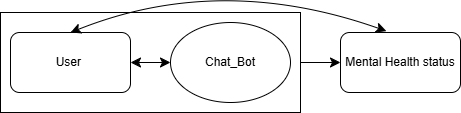

The diagram above was exported from draw.io. Its source (the exported page's mxGraphModel, read from the mxfile embedded in the PNG):
<mxGraphModel dx="1042" dy="581" grid="1" gridSize="10" guides="1" tooltips="1" connect="1" arrows="1" fold="1" page="1" pageScale="1" pageWidth="827" pageHeight="1169" math="0" shadow="0">
  <root>
    <mxCell id="WIyWlLk6GJQsqaUBKTNV-0" />
    <mxCell id="WIyWlLk6GJQsqaUBKTNV-1" parent="WIyWlLk6GJQsqaUBKTNV-0" />
    <mxCell id="p8CYoWCfMWJ2YINcWP4D-5" value="" style="rounded=0;whiteSpace=wrap;html=1;fillColor=none;" vertex="1" parent="WIyWlLk6GJQsqaUBKTNV-1">
      <mxGeometry x="200" y="350" width="300" height="100" as="geometry" />
    </mxCell>
    <mxCell id="p8CYoWCfMWJ2YINcWP4D-6" value="User&amp;nbsp;" style="rounded=1;whiteSpace=wrap;html=1;" vertex="1" parent="WIyWlLk6GJQsqaUBKTNV-1">
      <mxGeometry x="210" y="370" width="120" height="60" as="geometry" />
    </mxCell>
    <mxCell id="p8CYoWCfMWJ2YINcWP4D-7" value="Chat_Bot" style="ellipse;whiteSpace=wrap;html=1;" vertex="1" parent="WIyWlLk6GJQsqaUBKTNV-1">
      <mxGeometry x="370" y="360" width="120" height="80" as="geometry" />
    </mxCell>
    <mxCell id="p8CYoWCfMWJ2YINcWP4D-8" value="" style="endArrow=classic;startArrow=classic;html=1;rounded=0;fontSize=12;startSize=8;endSize=8;curved=1;exitX=1;exitY=0.5;exitDx=0;exitDy=0;entryX=0;entryY=0.5;entryDx=0;entryDy=0;" edge="1" parent="WIyWlLk6GJQsqaUBKTNV-1" source="p8CYoWCfMWJ2YINcWP4D-6" target="p8CYoWCfMWJ2YINcWP4D-7">
      <mxGeometry width="50" height="50" relative="1" as="geometry">
        <mxPoint x="330" y="460" as="sourcePoint" />
        <mxPoint x="380" y="410" as="targetPoint" />
      </mxGeometry>
    </mxCell>
    <mxCell id="p8CYoWCfMWJ2YINcWP4D-9" value="Mental Health status" style="rounded=1;whiteSpace=wrap;html=1;" vertex="1" parent="WIyWlLk6GJQsqaUBKTNV-1">
      <mxGeometry x="540" y="370" width="120" height="60" as="geometry" />
    </mxCell>
    <mxCell id="p8CYoWCfMWJ2YINcWP4D-10" value="" style="endArrow=classic;html=1;rounded=0;fontSize=12;startSize=8;endSize=8;curved=1;exitX=1;exitY=0.5;exitDx=0;exitDy=0;entryX=0;entryY=0.5;entryDx=0;entryDy=0;" edge="1" parent="WIyWlLk6GJQsqaUBKTNV-1" source="p8CYoWCfMWJ2YINcWP4D-5" target="p8CYoWCfMWJ2YINcWP4D-9">
      <mxGeometry width="50" height="50" relative="1" as="geometry">
        <mxPoint x="330" y="460" as="sourcePoint" />
        <mxPoint x="380" y="410" as="targetPoint" />
      </mxGeometry>
    </mxCell>
    <mxCell id="p8CYoWCfMWJ2YINcWP4D-11" value="" style="endArrow=classic;startArrow=classic;html=1;rounded=0;fontSize=12;startSize=8;endSize=8;curved=1;exitX=0.5;exitY=0;exitDx=0;exitDy=0;entryX=0.383;entryY=-0.023;entryDx=0;entryDy=0;entryPerimeter=0;" edge="1" parent="WIyWlLk6GJQsqaUBKTNV-1" source="p8CYoWCfMWJ2YINcWP4D-6" target="p8CYoWCfMWJ2YINcWP4D-9">
      <mxGeometry width="50" height="50" relative="1" as="geometry">
        <mxPoint x="330" y="460" as="sourcePoint" />
        <mxPoint x="380" y="410" as="targetPoint" />
        <Array as="points">
          <mxPoint x="420" y="310" />
        </Array>
      </mxGeometry>
    </mxCell>
  </root>
</mxGraphModel>